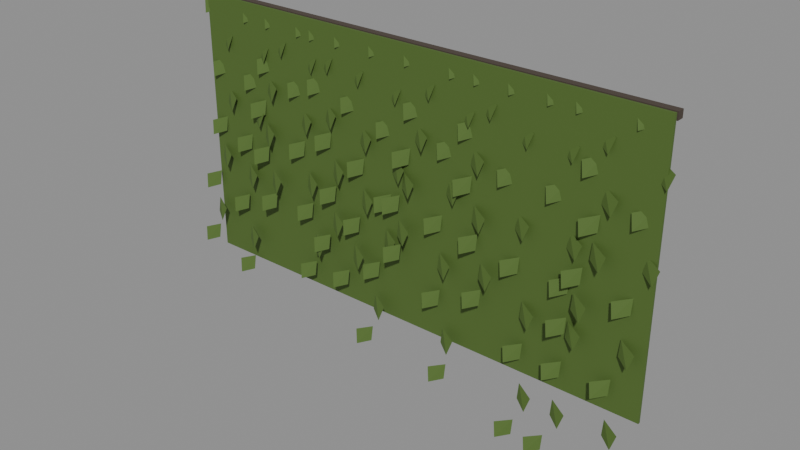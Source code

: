 # Source: city_vine_strip.blend  (saved by Blender 5.4.6; exported with 4.5.12 LTS)
import bpy
from mathutils import Matrix  # noqa: F401  (used for matrix-valued properties, if any)

bpy.ops.wm.read_factory_settings(use_empty=True)
scene = bpy.context.scene
scene.name = 'CityVineStripAsset'

# ---- collections
col_stubby_cityvinestrip = bpy.data.collections.new('STUBBY_CityVineStrip'); scene.collection.children.link(col_stubby_cityvinestrip)

# ---- materials (node trees are filled in below, after node groups)
mat_city_leaf = bpy.data.materials.new('City_Leaf')
mat_city_leaf.diffuse_color = (0.07819, 0.1441, 0.02315, 1.0)
mat_city_grownwood = bpy.data.materials.new('City_GrownWood')
mat_city_grownwood.use_backface_culling = True
mat_city_grownwood.diffuse_color = (0.07036, 0.05127, 0.0382, 1.0)

# ---- material node trees
mat_city_leaf.use_nodes = True; mat_city_leaf.node_tree.nodes.clear()
_N = mat_city_leaf.node_tree.nodes; _L = mat_city_leaf.node_tree.links
n0 = _N.new('ShaderNodeBsdfPrincipled'); n0.name = 'Principled BSDF'; n0.location = (-200, 100)
n0.inputs[0].default_value = (0.07819, 0.1441, 0.02315, 1.0)
n0.inputs[2].default_value = 0.75
n0.inputs[10].default_value = 0.005
n1 = _N.new('ShaderNodeOutputMaterial'); n1.name = 'Material Output'; n1.location = (200, 100)
_L.new(n0.outputs[0], n1.inputs[0])
n1.is_active_output = True
mat_city_grownwood.use_nodes = True; mat_city_grownwood.node_tree.nodes.clear()
_N = mat_city_grownwood.node_tree.nodes; _L = mat_city_grownwood.node_tree.links
n0 = _N.new('ShaderNodeBsdfPrincipled'); n0.name = 'Principled BSDF'; n0.location = (-200, 100)
n0.inputs[0].default_value = (0.07036, 0.05127, 0.0382, 1.0)
n0.inputs[2].default_value = 0.8
n0.inputs[10].default_value = 0.005
n1 = _N.new('ShaderNodeOutputMaterial'); n1.name = 'Material Output'; n1.location = (200, 100)
_L.new(n0.outputs[0], n1.inputs[0])
n1.is_active_output = True

# ---- meshes
me_cityvinestrip_leaves = bpy.data.meshes.new('CityVineStrip_Leaves')
me_cityvinestrip_leaves.from_pydata([(0.08241, -0.06, 0.0), (-0.04759, -0.11, -0.05), (-0.01759, -0.14, -0.16), (0.08241, -0.08, -0.12), (0.1292, -0.075, -0.2486), (0.2592, -0.125, -0.2986), (0.2292, -0.155, -0.4086), (0.1292, -0.095, -0.3686), (0.1583, -0.09, -0.4972), (0.02833, -0.14, -0.5472), (0.05833, -0.17, -0.6572), (0.1583, -0.11, -0.6172), (0.1587, -0.105, -0.7458), (0.2887, -0.155, -0.7958), (0.2587, -0.185, -0.9058), (0.1587, -0.125, -0.8658), (0.1303, -0.12, -0.9944), (0.0002859, -0.17, -1.044), (0.03029, -0.2, -1.154), (0.1303, -0.14, -1.114), (0.08374, -0.135, -1.243), (0.2137, -0.185, -1.293), (0.1837, -0.215, -1.403), (0.08374, -0.155, -1.363), (0.03668, -0.15, -1.492), (-0.09332, -0.2, -1.542), (-0.06332, -0.23, -1.652), (0.03668, -0.17, -1.612), (0.006918, -0.165, -1.74), (0.1369, -0.215, -1.79), (0.1069, -0.245, -1.9), (0.006918, -0.185, -1.86), (0.005694, -0.18, -1.989), (-0.1243, -0.23, -2.039), (-0.09431, -0.26, -2.149), (0.005694, -0.2, -2.109), (0.5102, -0.06, 0.0), (0.3802, -0.11, -0.05), (0.4102, -0.14, -0.16), (0.5102, -0.08, -0.12), (0.5227, -0.075, -0.2689), (0.6527, -0.125, -0.3189), (0.6227, -0.155, -0.4289), (0.5227, -0.095, -0.3889), (0.5051, -0.09, -0.5379), (0.3751, -0.14, -0.5879), (0.4051, -0.17, -0.6979), (0.5051, -0.11, -0.6579), (0.4639, -0.105, -0.8068), (0.5939, -0.155, -0.8568), (0.5639, -0.185, -0.9668), (0.4639, -0.125, -0.9268), (0.4148, -0.12, -1.076), (0.2848, -0.17, -1.126), (0.3148, -0.2, -1.236), (0.4148, -0.14, -1.196), (0.3763, -0.135, -1.345), (0.5063, -0.185, -1.395), (0.4763, -0.215, -1.505), (0.3763, -0.155, -1.465), (0.3629, -0.15, -1.614), (0.2329, -0.2, -1.664), (0.2629, -0.23, -1.774), (0.3629, -0.17, -1.734), (0.3798, -0.165, -1.883), (0.5098, -0.215, -1.933), (0.4798, -0.245, -2.043), (0.3798, -0.185, -2.003), (0.4205, -0.18, -2.152), (0.2905, -0.23, -2.202), (0.3205, -0.26, -2.312), (0.4205, -0.2, -2.272), (0.7464, -0.06, 0.0), (0.6164, -0.11, -0.05), (0.6464, -0.14, -0.16), (0.7464, -0.08, -0.12), (0.7132, -0.075, -0.1853), (0.8432, -0.125, -0.2353), (0.8132, -0.155, -0.3453), (0.7132, -0.095, -0.3053), (0.665, -0.09, -0.3706), (0.535, -0.14, -0.4206), (0.565, -0.17, -0.5306), (0.665, -0.11, -0.4906), (0.6201, -0.105, -0.5559), (0.7501, -0.155, -0.6059), (0.7201, -0.185, -0.7159), (0.6201, -0.125, -0.6759), (0.5954, -0.12, -0.7412), (0.4654, -0.17, -0.7912), (0.4954, -0.2, -0.9012), (0.5954, -0.14, -0.8612), (0.6004, -0.135, -0.9265), (0.7304, -0.185, -0.9765), (0.7004, -0.215, -1.087), (0.6004, -0.155, -1.047), (0.633, -0.15, -1.112), (0.503, -0.2, -1.162), (0.533, -0.23, -1.272), (0.633, -0.17, -1.232), (0.681, -0.165, -1.297), (0.811, -0.215, -1.347), (0.781, -0.245, -1.457), (0.681, -0.185, -1.417), (0.7262, -0.18, -1.482), (0.5962, -0.23, -1.532), (0.6262, -0.26, -1.642), (0.7262, -0.2, -1.602), (1.069, -0.06, 0.0), (0.9386, -0.11, -0.05), (0.9686, -0.14, -0.16), (1.069, -0.08, -0.12), (1.02, -0.075, -0.2443), (1.15, -0.125, -0.2943), (1.12, -0.155, -0.4043), (1.02, -0.095, -0.3643), (0.9857, -0.09, -0.4885), (0.8557, -0.14, -0.5385), (0.8857, -0.17, -0.6485), (0.9857, -0.11, -0.6085), (0.9783, -0.105, -0.7328), (1.108, -0.155, -0.7828), (1.078, -0.185, -0.8928), (0.9783, -0.125, -0.8528), (1.001, -0.12, -0.9771), (0.8709, -0.17, -1.027), (0.9009, -0.2, -1.137), (1.001, -0.14, -1.097), (1.045, -0.135, -1.221), (1.175, -0.185, -1.271), (1.145, -0.215, -1.381), (1.045, -0.155, -1.341), (1.093, -0.15, -1.466), (0.9633, -0.2, -1.516), (0.9933, -0.23, -1.626), (1.093, -0.17, -1.586), (1.128, -0.165, -1.71), (1.258, -0.215, -1.76), (1.228, -0.245, -1.87), (1.128, -0.185, -1.83), (1.136, -0.18, -1.954), (1.006, -0.23, -2.004), (1.036, -0.26, -2.114), (1.136, -0.2, -2.074), (1.202, -0.06, 0.0), (1.072, -0.11, -0.05), (1.102, -0.14, -0.16), (1.202, -0.08, -0.12), (1.183, -0.075, -0.2079), (1.313, -0.125, -0.2579), (1.283, -0.155, -0.3679), (1.183, -0.095, -0.3279), (1.194, -0.09, -0.4157), (1.064, -0.14, -0.4657), (1.094, -0.17, -0.5757), (1.194, -0.11, -0.5357), (1.231, -0.105, -0.6236), (1.361, -0.155, -0.6736), (1.331, -0.185, -0.7836), (1.231, -0.125, -0.7436), (1.28, -0.12, -0.8314), (1.15, -0.17, -0.8814), (1.18, -0.2, -0.9914), (1.28, -0.14, -0.9514), (1.322, -0.135, -1.039), (1.452, -0.185, -1.089), (1.422, -0.215, -1.199), (1.322, -0.155, -1.159), (1.342, -0.15, -1.247), (1.212, -0.2, -1.297), (1.242, -0.23, -1.407), (1.342, -0.17, -1.367), (1.332, -0.165, -1.455), (1.462, -0.215, -1.505), (1.432, -0.245, -1.615), (1.332, -0.185, -1.575), (1.295, -0.18, -1.663), (1.165, -0.23, -1.713), (1.195, -0.26, -1.823), (1.295, -0.2, -1.783), (1.453, -0.06, 0.0), (1.323, -0.11, -0.05), (1.353, -0.14, -0.16), (1.453, -0.08, -0.12), (1.481, -0.075, -0.2387), (1.611, -0.125, -0.2887), (1.581, -0.155, -0.3987), (1.481, -0.095, -0.3587), (1.527, -0.09, -0.4773), (1.397, -0.14, -0.5273), (1.427, -0.17, -0.6373), (1.527, -0.11, -0.5973), (1.574, -0.105, -0.716), (1.704, -0.155, -0.766), (1.674, -0.185, -0.876), (1.574, -0.125, -0.836), (1.605, -0.12, -0.9547), (1.475, -0.17, -1.005), (1.505, -0.2, -1.115), (1.605, -0.14, -1.075), (1.607, -0.135, -1.193), (1.737, -0.185, -1.243), (1.707, -0.215, -1.353), (1.607, -0.155, -1.313), (1.58, -0.15, -1.432), (1.45, -0.2, -1.482), (1.48, -0.23, -1.592), (1.58, -0.17, -1.552), (1.534, -0.165, -1.671), (1.664, -0.215, -1.721), (1.634, -0.245, -1.831), (1.534, -0.185, -1.791), (1.486, -0.18, -1.909), (1.356, -0.23, -1.959), (1.386, -0.26, -2.069), (1.486, -0.2, -2.029), (1.778, -0.06, 0.0), (1.648, -0.11, -0.05), (1.678, -0.14, -0.16), (1.778, -0.08, -0.12), (1.827, -0.075, -0.2911), (1.957, -0.125, -0.3411), (1.927, -0.155, -0.4511), (1.827, -0.095, -0.4111), (1.866, -0.09, -0.5822), (1.736, -0.14, -0.6322), (1.766, -0.17, -0.7422), (1.866, -0.11, -0.7022), (1.881, -0.105, -0.8733), (2.011, -0.155, -0.9233), (1.981, -0.185, -1.033), (1.881, -0.125, -0.9933), (1.864, -0.12, -1.164), (1.734, -0.17, -1.214), (1.764, -0.2, -1.324), (1.864, -0.14, -1.284), (1.824, -0.135, -1.456), (1.954, -0.185, -1.506), (1.924, -0.215, -1.616), (1.824, -0.155, -1.576), (1.775, -0.15, -1.747), (1.645, -0.2, -1.797), (1.675, -0.23, -1.907), (1.775, -0.17, -1.867), (1.736, -0.165, -2.038), (1.866, -0.215, -2.088), (1.836, -0.245, -2.198), (1.736, -0.185, -2.158), (1.721, -0.18, -2.329), (1.591, -0.23, -2.379), (1.621, -0.26, -2.489), (1.721, -0.2, -2.449), (2.098, -0.06, 0.0), (1.968, -0.11, -0.05), (1.998, -0.14, -0.16), (2.098, -0.08, -0.12), (2.124, -0.075, -0.1885), (2.254, -0.125, -0.2385), (2.224, -0.155, -0.3485), (2.124, -0.095, -0.3085), (2.119, -0.09, -0.377), (1.989, -0.14, -0.427), (2.019, -0.17, -0.537), (2.119, -0.11, -0.497), (2.087, -0.105, -0.5655), (2.217, -0.155, -0.6155), (2.187, -0.185, -0.7255), (2.087, -0.125, -0.6855), (2.04, -0.12, -0.754), (1.91, -0.17, -0.804), (1.94, -0.2, -0.914), (2.04, -0.14, -0.874), (1.994, -0.135, -0.9425), (2.124, -0.185, -0.9925), (2.094, -0.215, -1.102), (1.994, -0.155, -1.062), (1.968, -0.15, -1.131), (1.838, -0.2, -1.181), (1.868, -0.23, -1.291), (1.968, -0.17, -1.251), (1.971, -0.165, -1.319), (2.101, -0.215, -1.369), (2.071, -0.245, -1.479), (1.971, -0.185, -1.439), (2.003, -0.18, -1.508), (1.873, -0.23, -1.558), (1.903, -0.26, -1.668), (2.003, -0.2, -1.628), (2.484, -0.06, 0.0), (2.354, -0.11, -0.05), (2.384, -0.14, -0.16), (2.484, -0.08, -0.12), (2.462, -0.075, -0.2966), (2.592, -0.125, -0.3466), (2.562, -0.155, -0.4566), (2.462, -0.095, -0.4166), (2.419, -0.09, -0.5932), (2.289, -0.14, -0.6432), (2.319, -0.17, -0.7532), (2.419, -0.11, -0.7132), (2.37, -0.105, -0.8898), (2.5, -0.155, -0.9398), (2.47, -0.185, -1.05), (2.37, -0.125, -1.01), (2.334, -0.12, -1.186), (2.204, -0.17, -1.236), (2.234, -0.2, -1.346), (2.334, -0.14, -1.306), (2.326, -0.135, -1.483), (2.456, -0.185, -1.533), (2.426, -0.215, -1.643), (2.326, -0.155, -1.603), (2.347, -0.15, -1.78), (2.217, -0.2, -1.83), (2.247, -0.23, -1.94), (2.347, -0.17, -1.9), (2.39, -0.165, -2.076), (2.52, -0.215, -2.126), (2.49, -0.245, -2.236), (2.39, -0.185, -2.196), (2.438, -0.18, -2.373), (2.308, -0.23, -2.423), (2.338, -0.26, -2.533), (2.438, -0.2, -2.493), (2.685, -0.06, 0.0), (2.555, -0.11, -0.05), (2.585, -0.14, -0.16), (2.685, -0.08, -0.12), (2.636, -0.075, -0.2025), (2.766, -0.125, -0.2525), (2.736, -0.155, -0.3625), (2.636, -0.095, -0.3225), (2.593, -0.09, -0.405), (2.463, -0.14, -0.455), (2.493, -0.17, -0.565), (2.593, -0.11, -0.525), (2.572, -0.105, -0.6075), (2.702, -0.155, -0.6575), (2.672, -0.185, -0.7675), (2.572, -0.125, -0.7275), (2.582, -0.12, -0.81), (2.452, -0.17, -0.86), (2.482, -0.2, -0.97), (2.582, -0.14, -0.93), (2.618, -0.135, -1.013), (2.748, -0.185, -1.063), (2.718, -0.215, -1.173), (2.618, -0.155, -1.133), (2.666, -0.15, -1.215), (2.536, -0.2, -1.265), (2.566, -0.23, -1.375), (2.666, -0.17, -1.335), (2.71, -0.165, -1.418), (2.84, -0.215, -1.468), (2.81, -0.245, -1.578), (2.71, -0.185, -1.538), (2.731, -0.18, -1.62), (2.601, -0.23, -1.67), (2.631, -0.26, -1.78), (2.731, -0.2, -1.74), (2.96, -0.06, 0.0), (2.83, -0.11, -0.05), (2.86, -0.14, -0.16), (2.96, -0.08, -0.12), (2.929, -0.075, -0.3229), (3.059, -0.125, -0.3729), (3.029, -0.155, -0.4829), (2.929, -0.095, -0.4429), (2.927, -0.09, -0.6457), (2.797, -0.14, -0.6957), (2.827, -0.17, -0.8057), (2.927, -0.11, -0.7657), (2.953, -0.105, -0.9686), (3.083, -0.155, -1.019), (3.053, -0.185, -1.129), (2.953, -0.125, -1.089), (2.999, -0.12, -1.291), (2.869, -0.17, -1.341), (2.899, -0.2, -1.451), (2.999, -0.14, -1.411), (3.046, -0.135, -1.614), (3.176, -0.185, -1.664), (3.146, -0.215, -1.774), (3.046, -0.155, -1.734), (3.078, -0.15, -1.937), (2.948, -0.2, -1.987), (2.978, -0.23, -2.097), (3.078, -0.17, -2.057), (3.082, -0.165, -2.26), (3.212, -0.215, -2.31), (3.182, -0.245, -2.42), (3.082, -0.185, -2.38), (3.056, -0.18, -2.583), (2.926, -0.23, -2.633), (2.956, -0.26, -2.743), (3.056, -0.2, -2.703), (3.254, -0.06, 0.0), (3.124, -0.11, -0.05), (3.154, -0.14, -0.16), (3.254, -0.08, -0.12), (3.269, -0.075, -0.3245), (3.399, -0.125, -0.3745), (3.369, -0.155, -0.4845), (3.269, -0.095, -0.4445), (3.309, -0.09, -0.6491), (3.179, -0.14, -0.6991), (3.209, -0.17, -0.8091), (3.309, -0.11, -0.7691), (3.358, -0.105, -0.9736), (3.488, -0.155, -1.024), (3.458, -0.185, -1.134), (3.358, -0.125, -1.094), (3.398, -0.12, -1.298), (3.268, -0.17, -1.348), (3.298, -0.2, -1.458), (3.398, -0.14, -1.418), (3.414, -0.135, -1.623), (3.544, -0.185, -1.673), (3.514, -0.215, -1.783), (3.414, -0.155, -1.743), (3.399, -0.15, -1.947), (3.269, -0.2, -1.997), (3.299, -0.23, -2.107), (3.399, -0.17, -2.067), (3.36, -0.165, -2.272), (3.49, -0.215, -2.322), (3.46, -0.245, -2.432), (3.36, -0.185, -2.392), (3.311, -0.18, -2.596), (3.181, -0.23, -2.646), (3.211, -0.26, -2.756), (3.311, -0.2, -2.716), (3.463, -0.06, 0.0), (3.333, -0.11, -0.05), (3.363, -0.14, -0.16), (3.463, -0.08, -0.12), (3.51, -0.075, -0.1963), (3.64, -0.125, -0.2463), (3.61, -0.155, -0.3563), (3.51, -0.095, -0.3163), (3.556, -0.09, -0.3925), (3.426, -0.14, -0.4425), (3.456, -0.17, -0.5525), (3.556, -0.11, -0.5125), (3.583, -0.105, -0.5888), (3.713, -0.155, -0.6388), (3.683, -0.185, -0.7488), (3.583, -0.125, -0.7088), (3.58, -0.12, -0.785), (3.45, -0.17, -0.835), (3.48, -0.2, -0.945), (3.58, -0.14, -0.905), (3.55, -0.135, -0.9813), (3.68, -0.185, -1.031), (3.65, -0.215, -1.141), (3.55, -0.155, -1.101), (3.502, -0.15, -1.178), (3.372, -0.2, -1.228), (3.402, -0.23, -1.338), (3.502, -0.17, -1.298), (3.456, -0.165, -1.374), (3.586, -0.215, -1.424), (3.556, -0.245, -1.534), (3.456, -0.185, -1.494), (3.429, -0.18, -1.57), (3.299, -0.23, -1.62), (3.329, -0.26, -1.73), (3.429, -0.2, -1.69), (3.884, -0.06, 0.0), (3.754, -0.11, -0.05), (3.784, -0.14, -0.16), (3.884, -0.08, -0.12), (3.92, -0.075, -0.3208), (4.05, -0.125, -0.3708), (4.02, -0.155, -0.4808), (3.92, -0.095, -0.4408), (3.93, -0.09, -0.6417), (3.8, -0.14, -0.6917), (3.83, -0.17, -0.8017), (3.93, -0.11, -0.7617), (3.91, -0.105, -0.9625), (4.04, -0.155, -1.012), (4.01, -0.185, -1.122), (3.91, -0.125, -1.082), (3.867, -0.12, -1.283), (3.737, -0.17, -1.333), (3.767, -0.2, -1.443), (3.867, -0.14, -1.403), (3.818, -0.135, -1.604), (3.948, -0.185, -1.654), (3.918, -0.215, -1.764), (3.818, -0.155, -1.724), (3.781, -0.15, -1.925), (3.651, -0.2, -1.975), (3.681, -0.23, -2.085), (3.781, -0.17, -2.045), (3.771, -0.165, -2.246), (3.901, -0.215, -2.296), (3.871, -0.245, -2.406), (3.771, -0.185, -2.366), (3.79, -0.18, -2.567), (3.66, -0.23, -2.617), (3.69, -0.26, -2.727), (3.79, -0.2, -2.687)], [], [(0, 3, 2, 1), (4, 5, 6, 7), (8, 11, 10, 9), (12, 13, 14, 15), (16, 19, 18, 17), (20, 21, 22, 23), (24, 27, 26, 25), (28, 29, 30, 31), (32, 35, 34, 33), (36, 39, 38, 37), (40, 41, 42, 43), (44, 47, 46, 45), (48, 49, 50, 51), (52, 55, 54, 53), (56, 57, 58, 59), (60, 63, 62, 61), (64, 65, 66, 67), (68, 71, 70, 69), (72, 75, 74, 73), (76, 77, 78, 79), (80, 83, 82, 81), (84, 85, 86, 87), (88, 91, 90, 89), (92, 93, 94, 95), (96, 99, 98, 97), (100, 101, 102, 103), (104, 107, 106, 105), (108, 111, 110, 109), (112, 113, 114, 115), (116, 119, 118, 117), (120, 121, 122, 123), (124, 127, 126, 125), (128, 129, 130, 131), (132, 135, 134, 133), (136, 137, 138, 139), (140, 143, 142, 141), (144, 147, 146, 145), (148, 149, 150, 151), (152, 155, 154, 153), (156, 157, 158, 159), (160, 163, 162, 161), (164, 165, 166, 167), (168, 171, 170, 169), (172, 173, 174, 175), (176, 179, 178, 177), (180, 183, 182, 181), (184, 185, 186, 187), (188, 191, 190, 189), (192, 193, 194, 195), (196, 199, 198, 197), (200, 201, 202, 203), (204, 207, 206, 205), (208, 209, 210, 211), (212, 215, 214, 213), (216, 219, 218, 217), (220, 221, 222, 223), (224, 227, 226, 225), (228, 229, 230, 231), (232, 235, 234, 233), (236, 237, 238, 239), (240, 243, 242, 241), (244, 245, 246, 247), (248, 251, 250, 249), (252, 255, 254, 253), (256, 257, 258, 259), (260, 263, 262, 261), (264, 265, 266, 267), (268, 271, 270, 269), (272, 273, 274, 275), (276, 279, 278, 277), (280, 281, 282, 283), (284, 287, 286, 285), (288, 291, 290, 289), (292, 293, 294, 295), (296, 299, 298, 297), (300, 301, 302, 303), (304, 307, 306, 305), (308, 309, 310, 311), (312, 315, 314, 313), (316, 317, 318, 319), (320, 323, 322, 321), (324, 327, 326, 325), (328, 329, 330, 331), (332, 335, 334, 333), (336, 337, 338, 339), (340, 343, 342, 341), (344, 345, 346, 347), (348, 351, 350, 349), (352, 353, 354, 355), (356, 359, 358, 357), (360, 363, 362, 361), (364, 365, 366, 367), (368, 371, 370, 369), (372, 373, 374, 375), (376, 379, 378, 377), (380, 381, 382, 383), (384, 387, 386, 385), (388, 389, 390, 391), (392, 395, 394, 393), (396, 399, 398, 397), (400, 401, 402, 403), (404, 407, 406, 405), (408, 409, 410, 411), (412, 415, 414, 413), (416, 417, 418, 419), (420, 423, 422, 421), (424, 425, 426, 427), (428, 431, 430, 429), (432, 435, 434, 433), (436, 437, 438, 439), (440, 443, 442, 441), (444, 445, 446, 447), (448, 451, 450, 449), (452, 453, 454, 455), (456, 459, 458, 457), (460, 461, 462, 463), (464, 467, 466, 465), (468, 471, 470, 469), (472, 473, 474, 475), (476, 479, 478, 477), (480, 481, 482, 483), (484, 487, 486, 485), (488, 489, 490, 491), (492, 495, 494, 493), (496, 497, 498, 499), (500, 503, 502, 501)])
_uv = me_cityvinestrip_leaves.uv_layers.new(name='UVMap')
_uv.uv.foreach_set('vector', [0.08241, 0.0, 0.08241, -0.12, -0.01759, -0.16, -0.04759, -0.05, 0.1292, -0.2486, 0.2592, -0.2986, 0.2292, -0.4086, 0.1292, -0.3686, 0.1583, -0.4972, 0.1583, -0.6172, 0.05833, -0.6572, 0.02833, -0.5472, 0.1587, -0.7458, 0.2887, -0.7958, 0.2587, -0.9058, 0.1587, -0.8658, 0.1303, -0.9944, 0.1303, -1.114, 0.03029, -1.154, 0.0002859, -1.044, 0.08374, -1.243, 0.2137, -1.293, 0.1837, -1.403, 0.08374, -1.363, 0.03668, -1.492, 0.03668, -1.612, -0.06332, -1.652, -0.09332, -1.542, 0.006918, -1.74, 0.1369, -1.79, 0.1069, -1.9, 0.006918, -1.86, 0.005694, -1.989, 0.005694, -2.109, -0.09431, -2.149, -0.1243, -2.039, 0.5102, 0.0, 0.5102, -0.12, 0.4102, -0.16, 0.3802, -0.05, 0.5227, -0.2689, 0.6527, -0.3189, 0.6227, -0.4289, 0.5227, -0.3889, 0.5051, -0.5379, 0.5051, -0.6579, 0.4051, -0.6979, 0.3751, -0.5879, 0.4639, -0.8068, 0.5939, -0.8568, 0.5639, -0.9668, 0.4639, -0.9268, 0.4148, -1.076, 0.4148, -1.196, 0.3148, -1.236, 0.2848, -1.126, 0.3763, -1.345, 0.5063, -1.395, 0.4763, -1.505, 0.3763, -1.465, 0.3629, -1.614, 0.3629, -1.734, 0.2629, -1.774, 0.2329, -1.664, 0.3798, -1.883, 0.5098, -1.933, 0.4798, -2.043, 0.3798, -2.003, 0.4205, -2.152, 0.4205, -2.272, 0.3205, -2.312, 0.2905, -2.202, 0.7464, 0.0, 0.7464, -0.12, 0.6464, -0.16, 0.6164, -0.05, 0.7132, -0.1853, 0.8432, -0.2353, 0.8132, -0.3453, 0.7132, -0.3053, 0.665, -0.3706, 0.665, -0.4906, 0.565, -0.5306, 0.535, -0.4206, 0.6201, -0.5559, 0.7501, -0.6059, 0.7201, -0.7159, 0.6201, -0.6759, 0.5954, -0.7412, 0.5954, -0.8612, 0.4954, -0.9012, 0.4654, -0.7912, 0.6004, -0.9265, 0.7304, -0.9765, 0.7004, -1.087, 0.6004, -1.047, 0.633, -1.112, 0.633, -1.232, 0.533, -1.272, 0.503, -1.162, 0.681, -1.297, 0.811, -1.347, 0.781, -1.457, 0.681, -1.417, 0.7262, -1.482, 0.7262, -1.602, 0.6262, -1.642, 0.5962, -1.532, 1.069, 0.0, 1.069, -0.12, 0.9686, -0.16, 0.9386, -0.05, 1.02, -0.2443, 1.15, -0.2943, 1.12, -0.4043, 1.02, -0.3643, 0.9857, -0.4885, 0.9857, -0.6085, 0.8857, -0.6485, 0.8557, -0.5385, 0.9783, -0.7328, 1.108, -0.7828, 1.078, -0.8928, 0.9783, -0.8528, 1.001, -0.9771, 1.001, -1.097, 0.9009, -1.137, 0.8709, -1.027, 1.045, -1.221, 1.175, -1.271, 1.145, -1.381, 1.045, -1.341, 1.093, -1.466, 1.093, -1.586, 0.9933, -1.626, 0.9633, -1.516, 1.128, -1.71, 1.258, -1.76, 1.228, -1.87, 1.128, -1.83, 1.136, -1.954, 1.136, -2.074, 1.036, -2.114, 1.006, -2.004, 1.202, 0.0, 1.202, -0.12, 1.102, -0.16, 1.072, -0.05, 1.183, -0.2079, 1.313, -0.2579, 1.283, -0.3679, 1.183, -0.3279, 1.194, -0.4157, 1.194, -0.5357, 1.094, -0.5757, 1.064, -0.4657, 1.231, -0.6236, 1.361, -0.6736, 1.331, -0.7836, 1.231, -0.7436, 1.28, -0.8314, 1.28, -0.9514, 1.18, -0.9914, 1.15, -0.8814, 1.322, -1.039, 1.452, -1.089, 1.422, -1.199, 1.322, -1.159, 1.342, -1.247, 1.342, -1.367, 1.242, -1.407, 1.212, -1.297, 1.332, -1.455, 1.462, -1.505, 1.432, -1.615, 1.332, -1.575, 1.295, -1.663, 1.295, -1.783, 1.195, -1.823, 1.165, -1.713, 1.453, 0.0, 1.453, -0.12, 1.353, -0.16, 1.323, -0.05, 1.481, -0.2387, 1.611, -0.2887, 1.581, -0.3987, 1.481, -0.3587, 1.527, -0.4773, 1.527, -0.5973, 1.427, -0.6373, 1.397, -0.5273, 1.574, -0.716, 1.704, -0.766, 1.674, -0.876, 1.574, -0.836, 1.605, -0.9547, 1.605, -1.075, 1.505, -1.115, 1.475, -1.005, 1.607, -1.193, 1.737, -1.243, 1.707, -1.353, 1.607, -1.313, 1.58, -1.432, 1.58, -1.552, 1.48, -1.592, 1.45, -1.482, 1.534, -1.671, 1.664, -1.721, 1.634, -1.831, 1.534, -1.791, 1.486, -1.909, 1.486, -2.029, 1.386, -2.069, 1.356, -1.959, 1.778, 0.0, 1.778, -0.12, 1.678, -0.16, 1.648, -0.05, 1.827, -0.2911, 1.957, -0.3411, 1.927, -0.4511, 1.827, -0.4111, 1.866, -0.5822, 1.866, -0.7022, 1.766, -0.7422, 1.736, -0.6322, 1.881, -0.8733, 2.011, -0.9233, 1.981, -1.033, 1.881, -0.9933, 1.864, -1.164, 1.864, -1.284, 1.764, -1.324, 1.734, -1.214, 1.824, -1.456, 1.954, -1.506, 1.924, -1.616, 1.824, -1.576, 1.775, -1.747, 1.775, -1.867, 1.675, -1.907, 1.645, -1.797, 1.736, -2.038, 1.866, -2.088, 1.836, -2.198, 1.736, -2.158, 1.721, -2.329, 1.721, -2.449, 1.621, -2.489, 1.591, -2.379, 2.098, 0.0, 2.098, -0.12, 1.998, -0.16, 1.968, -0.05, 2.124, -0.1885, 2.254, -0.2385, 2.224, -0.3485, 2.124, -0.3085, 2.119, -0.377, 2.119, -0.497, 2.019, -0.537, 1.989, -0.427, 2.087, -0.5655, 2.217, -0.6155, 2.187, -0.7255, 2.087, -0.6855, 2.04, -0.754, 2.04, -0.874, 1.94, -0.914, 1.91, -0.804, 1.994, -0.9425, 2.124, -0.9925, 2.094, -1.102, 1.994, -1.062, 1.968, -1.131, 1.968, -1.251, 1.868, -1.291, 1.838, -1.181, 1.971, -1.319, 2.101, -1.369, 2.071, -1.479, 1.971, -1.439, 2.003, -1.508, 2.003, -1.628, 1.903, -1.668, 1.873, -1.558, 2.484, 0.0, 2.484, -0.12, 2.384, -0.16, 2.354, -0.05, 2.462, -0.2966, 2.592, -0.3466, 2.562, -0.4566, 2.462, -0.4166, 2.419, -0.5932, 2.419, -0.7132, 2.319, -0.7532, 2.289, -0.6432, 2.37, -0.8898, 2.5, -0.9398, 2.47, -1.05, 2.37, -1.01, 2.334, -1.186, 2.334, -1.306, 2.234, -1.346, 2.204, -1.236, 2.326, -1.483, 2.456, -1.533, 2.426, -1.643, 2.326, -1.603, 2.347, -1.78, 2.347, -1.9, 2.247, -1.94, 2.217, -1.83, 2.39, -2.076, 2.52, -2.126, 2.49, -2.236, 2.39, -2.196, 2.438, -2.373, 2.438, -2.493, 2.338, -2.533, 2.308, -2.423, 2.685, 0.0, 2.685, -0.12, 2.585, -0.16, 2.555, -0.05, 2.636, -0.2025, 2.766, -0.2525, 2.736, -0.3625, 2.636, -0.3225, 2.593, -0.405, 2.593, -0.525, 2.493, -0.565, 2.463, -0.455, 2.572, -0.6075, 2.702, -0.6575, 2.672, -0.7675, 2.572, -0.7275, 2.582, -0.81, 2.582, -0.93, 2.482, -0.97, 2.452, -0.86, 2.618, -1.013, 2.748, -1.063, 2.718, -1.173, 2.618, -1.133, 2.666, -1.215, 2.666, -1.335, 2.566, -1.375, 2.536, -1.265, 2.71, -1.418, 2.84, -1.468, 2.81, -1.578, 2.71, -1.538, 2.731, -1.62, 2.731, -1.74, 2.631, -1.78, 2.601, -1.67, 2.96, 0.0, 2.96, -0.12, 2.86, -0.16, 2.83, -0.05, 2.929, -0.3229, 3.059, -0.3729, 3.029, -0.4829, 2.929, -0.4429, 2.927, -0.6457, 2.927, -0.7657, 2.827, -0.8057, 2.797, -0.6957, 2.953, -0.9686, 3.083, -1.019, 3.053, -1.129, 2.953, -1.089, 2.999, -1.291, 2.999, -1.411, 2.899, -1.451, 2.869, -1.341, 3.046, -1.614, 3.176, -1.664, 3.146, -1.774, 3.046, -1.734, 3.078, -1.937, 3.078, -2.057, 2.978, -2.097, 2.948, -1.987, 3.082, -2.26, 3.212, -2.31, 3.182, -2.42, 3.082, -2.38, 3.056, -2.583, 3.056, -2.703, 2.956, -2.743, 2.926, -2.633, 3.254, 0.0, 3.254, -0.12, 3.154, -0.16, 3.124, -0.05, 3.269, -0.3245, 3.399, -0.3745, 3.369, -0.4845, 3.269, -0.4445, 3.309, -0.6491, 3.309, -0.7691, 3.209, -0.8091, 3.179, -0.6991, 3.358, -0.9736, 3.488, -1.024, 3.458, -1.134, 3.358, -1.094, 3.398, -1.298, 3.398, -1.418, 3.298, -1.458, 3.268, -1.348, 3.414, -1.623, 3.544, -1.673, 3.514, -1.783, 3.414, -1.743, 3.399, -1.947, 3.399, -2.067, 3.299, -2.107, 3.269, -1.997, 3.36, -2.272, 3.49, -2.322, 3.46, -2.432, 3.36, -2.392, 3.311, -2.596, 3.311, -2.716, 3.211, -2.756, 3.181, -2.646, 3.463, 0.0, 3.463, -0.12, 3.363, -0.16, 3.333, -0.05, 3.51, -0.1963, 3.64, -0.2463, 3.61, -0.3563, 3.51, -0.3163, 3.556, -0.3925, 3.556, -0.5125, 3.456, -0.5525, 3.426, -0.4425, 3.583, -0.5888, 3.713, -0.6388, 3.683, -0.7488, 3.583, -0.7088, 3.58, -0.785, 3.58, -0.905, 3.48, -0.945, 3.45, -0.835, 3.55, -0.9813, 3.68, -1.031, 3.65, -1.141, 3.55, -1.101, 3.502, -1.178, 3.502, -1.298, 3.402, -1.338, 3.372, -1.228, 3.456, -1.374, 3.586, -1.424, 3.556, -1.534, 3.456, -1.494, 3.429, -1.57, 3.429, -1.69, 3.329, -1.73, 3.299, -1.62, 3.884, 0.0, 3.884, -0.12, 3.784, -0.16, 3.754, -0.05, 3.92, -0.3208, 4.05, -0.3708, 4.02, -0.4808, 3.92, -0.4408, 3.93, -0.6417, 3.93, -0.7617, 3.83, -0.8017, 3.8, -0.6917, 3.91, -0.9625, 4.04, -1.012, 4.01, -1.122, 3.91, -1.082, 3.867, -1.283, 3.867, -1.403, 3.767, -1.443, 3.737, -1.333, 3.818, -1.604, 3.948, -1.654, 3.918, -1.764, 3.818, -1.724, 3.781, -1.925, 3.781, -2.045, 3.681, -2.085, 3.651, -1.975, 3.771, -2.246, 3.901, -2.296, 3.871, -2.406, 3.771, -2.366, 3.79, -2.567, 3.79, -2.687, 3.69, -2.727, 3.66, -2.617])
me_cityvinestrip_leaves.materials.append(mat_city_leaf)
me_cityvinestrip_leaves.update()
me_cityvinestrip_runner = bpy.data.meshes.new('CityVineStrip_Runner')
me_cityvinestrip_runner.from_pydata([(0.0, -0.08, -0.06), (0.0, -0.08, 0.0), (0.0, -0.02, -0.06), (0.0, -0.02, 0.0), (4.0, -0.08, -0.06), (4.0, -0.08, 0.0), (4.0, -0.02, -0.06), (4.0, -0.02, 0.0)], [], [(0, 1, 3, 2), (2, 3, 7, 6), (6, 7, 5, 4), (4, 5, 1, 0), (2, 6, 4, 0), (7, 3, 1, 5)])
_uv = me_cityvinestrip_runner.uv_layers.new(name='UVMap')
_uv.uv.foreach_set('vector', [-0.08, -0.06, -0.08, 0.0, -0.02, 0.0, -0.02, -0.06, 0.0, -0.06, 0.0, 0.0, 4.0, 0.0, 4.0, -0.06, -0.02, -0.06, -0.02, 0.0, -0.08, 0.0, -0.08, -0.06, 4.0, -0.06, 4.0, 0.0, 0.0, 0.0, 0.0, -0.06, 0.0, -0.02, 4.0, -0.02, 4.0, -0.08, 0.0, -0.08, 4.0, -0.02, 0.0, -0.02, 0.0, -0.08, 4.0, -0.08])
me_cityvinestrip_runner.materials.append(mat_city_grownwood)
me_cityvinestrip_runner.update()
me_cityvinestrip_far = bpy.data.meshes.new('CityVineStrip_Far')
me_cityvinestrip_far.from_pydata([(0.0, -0.12, -2.2), (0.0, -0.12, 0.0), (0.0, -0.1, -2.2), (0.0, -0.1, 0.0), (4.0, -0.12, -2.2), (4.0, -0.12, 0.0), (4.0, -0.1, -2.2), (4.0, -0.1, 0.0)], [], [(0, 1, 3, 2), (2, 3, 7, 6), (6, 7, 5, 4), (4, 5, 1, 0), (2, 6, 4, 0), (7, 3, 1, 5)])
_uv = me_cityvinestrip_far.uv_layers.new(name='UVMap')
_uv.uv.foreach_set('vector', [-0.12, -2.2, -0.12, 0.0, -0.1, 0.0, -0.1, -2.2, 0.0, -2.2, 0.0, 0.0, 4.0, 0.0, 4.0, -2.2, -0.1, -2.2, -0.1, 0.0, -0.12, 0.0, -0.12, -2.2, 4.0, -2.2, 4.0, 0.0, 0.0, 0.0, 0.0, -2.2, 0.0, -0.1, 4.0, -0.1, 4.0, -0.12, 0.0, -0.12, 4.0, -0.1, 0.0, -0.1, 0.0, -0.12, 4.0, -0.12])
me_cityvinestrip_far.materials.append(mat_city_leaf)
me_cityvinestrip_far.update()

# ---- objects
ob_cityvinestrip_root = bpy.data.objects.new('CityVineStrip_Root', None)
ob_cityvinestrip_leaves = bpy.data.objects.new('CityVineStrip_Leaves', me_cityvinestrip_leaves)
ob_cityvinestrip_runner = bpy.data.objects.new('CityVineStrip_Runner', me_cityvinestrip_runner)
ob_cityvinestrip_far = bpy.data.objects.new('CityVineStrip_Far', me_cityvinestrip_far)
ob_city_vine_strip_lod0 = bpy.data.objects.new('city_vine_strip_LOD0', None)
ob_city_vine_strip_lod1 = bpy.data.objects.new('city_vine_strip_LOD1', None)

# ---- transforms, parenting, visibility, modifiers, constraints
ob_cityvinestrip_root.location = (0.0, 0.0, 0.0)
ob_cityvinestrip_leaves.parent = ob_city_vine_strip_lod0
ob_cityvinestrip_leaves.location = (0.0, 0.0, 0.0)
ob_cityvinestrip_runner.parent = ob_city_vine_strip_lod0
ob_cityvinestrip_runner.location = (0.0, 0.0, 0.0)
ob_cityvinestrip_far.parent = ob_city_vine_strip_lod1
ob_cityvinestrip_far.location = (0.0, 0.0, 0.0)
ob_city_vine_strip_lod0.parent = ob_cityvinestrip_root
ob_city_vine_strip_lod0.location = (0.0, 0.0, 0.0)
ob_city_vine_strip_lod1.parent = ob_cityvinestrip_root
ob_city_vine_strip_lod1.location = (0.0, 0.0, 0.0)

# ---- collection membership
col_stubby_cityvinestrip.objects.link(ob_cityvinestrip_root)
col_stubby_cityvinestrip.objects.link(ob_cityvinestrip_leaves)
col_stubby_cityvinestrip.objects.link(ob_cityvinestrip_runner)
col_stubby_cityvinestrip.objects.link(ob_cityvinestrip_far)
col_stubby_cityvinestrip.objects.link(ob_city_vine_strip_lod0)
col_stubby_cityvinestrip.objects.link(ob_city_vine_strip_lod1)

# ---- scene / render settings (as saved in the file)
scene.frame_start = 1; scene.frame_end = 250; scene.frame_set(1)
scene.render.engine = 'BLENDER_EEVEE_NEXT'
scene.render.image_settings.exr_codec = 'NONE'
scene.render.use_bake_clear = False
scene.render.bake_margin = 0
scene.render.bake_bias = 0.0
scene.render.bake_samples = 0
scene.render.simplify_subdivision_render = 0
scene.render.simplify_child_particles_render = 0.0
scene.render.compositor_device = 'GPU'
scene.eevee.use_volume_custom_range = False
scene.eevee.gtao_distance = 0.0
scene.eevee.use_fast_gi = False
scene.eevee.fast_gi_thickness_near = 0.1
scene.eevee.fast_gi_thickness_far = 0.0
scene.eevee.ray_tracing_options.screen_trace_thickness = 0.1
bpy.context.view_layer.update()

# ---- added for rendering (the .blend has no active camera and no usable light): camera, sun + grey world if the file has none
cam_auto = bpy.data.cameras.new('AutoCamera')
cam_auto.lens = 50.0
cam_auto.sensor_width = 36.0
cam_auto.clip_end = 1000.0
ob_auto_camera = bpy.data.objects.new('AutoCamera', cam_auto)
scene.collection.objects.link(ob_auto_camera)
ob_auto_camera.location = (6.59643, -5.70025, 2.32869)
ob_auto_camera.rotation_euler = (1.09748, -7.21219e-08, 0.694738)
scene.camera = ob_auto_camera
light_auto_sun = bpy.data.lights.new('AutoSun', 'SUN')
light_auto_sun.energy = 3.0
light_auto_sun.angle = 0.0523599
ob_auto_sun = bpy.data.objects.new('AutoSun', light_auto_sun)
scene.collection.objects.link(ob_auto_sun)
ob_auto_sun.rotation_euler = (0.872665, 0.174533, 0.523599)
if scene.world is None:
    world_auto = bpy.data.worlds.new('AutoWorld')
    world_auto.color = (0.3, 0.3, 0.3)
    scene.world = world_auto
bpy.context.view_layer.update()
